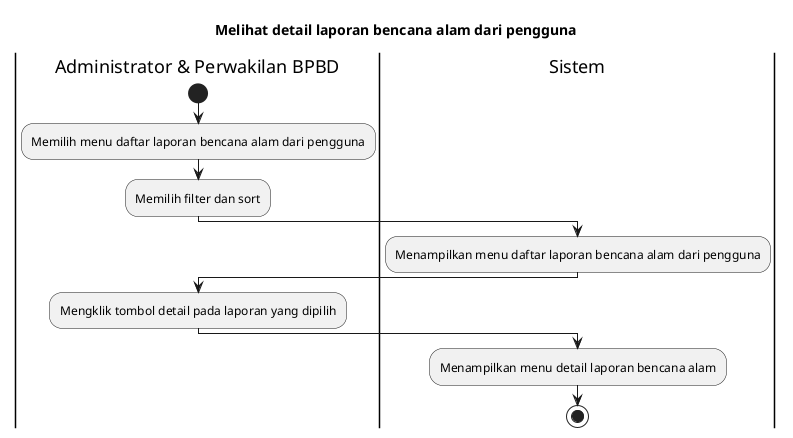

The diagram above was rendered by PlantUML. Its source (embedded in the PNG):
@startuml
title Melihat detail laporan bencana alam dari pengguna

|Administrator & Perwakilan BPBD|
start
:Memilih menu daftar laporan bencana alam dari pengguna;
:Memilih filter dan sort;

|Sistem|
:Menampilkan menu daftar laporan bencana alam dari pengguna;

|Administrator & Perwakilan BPBD|
:Mengklik tombol detail pada laporan yang dipilih;

|Sistem|
:Menampilkan menu detail laporan bencana alam;

stop
@enduml